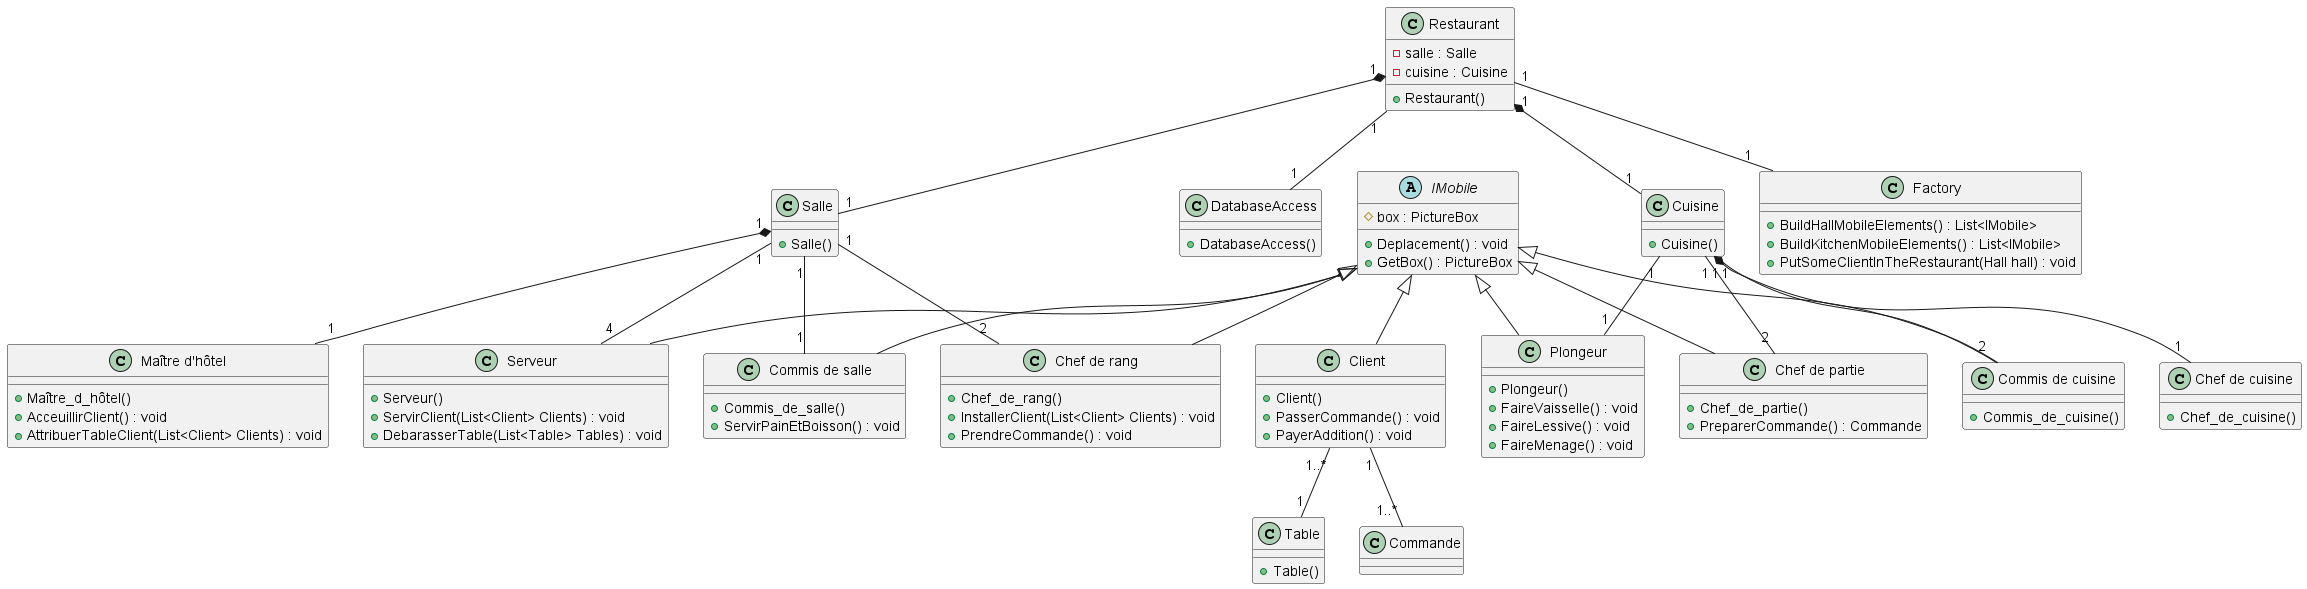

The diagram above was rendered by PlantUML. Its source (embedded in the PNG):
@startuml



class Restaurant {
    
    -salle : Salle
    -cuisine : Cuisine
    +Restaurant()
}

class Client {
    
    +Client()
    +PasserCommande() : void
    +PayerAddition() : void
}

class Salle {
    
    +Salle()
}

class Cuisine {
    
    +Cuisine()
}

class "Maître d'hôtel" {
    
    +Maître_d_hôtel()
    +AcceuillirClient() : void
    +AttribuerTableClient(List<Client> Clients) : void
}

class "Chef de rang" {
    
    +Chef_de_rang()
    +InstallerClient(List<Client> Clients) : void
    +PrendreCommande() : void
}

class Serveur {
    
    +Serveur()
    +ServirClient(List<Client> Clients) : void
    +DebarasserTable(List<Table> Tables) : void
}

class "Commis de salle" {
    
    +Commis_de_salle()
    +ServirPainEtBoisson() : void
}

class "Chef de cuisine" {
    
    +Chef_de_cuisine()
}

class "Chef de partie" {
    
    +Chef_de_partie()
    +PreparerCommande() : Commande
}

class "Commis de cuisine" {
    
    +Commis_de_cuisine()
}

class Plongeur {
    
    +Plongeur()
    +FaireVaisselle() : void
    +FaireLessive() : void
    +FaireMenage() : void
}

class Table {
    
    +Table()
}

class Commande{}

class Factory{
    
    +BuildHallMobileElements() : List<IMobile>
    +BuildKitchenMobileElements() : List<IMobile>
    +PutSomeClientInTheRestaurant(Hall hall) : void 
}

abstract class IMobile{
    #box : PictureBox
    +Deplacement() : void
    +GetBox() : PictureBox
}

class DatabaseAccess{
    
    +DatabaseAccess()
}

IMobile <|-- Client
IMobile <|-- "Chef de rang"
IMobile <|-- Serveur
IMobile <|-- "Commis de salle"
IMobile <|-- "Chef de partie"
IMobile <|-- "Commis de cuisine"
IMobile <|-- Plongeur

Restaurant "1" *-- "1" Salle
Restaurant "1" *-- "1" Cuisine
Restaurant "1" -- "1" Factory
Restaurant "1" -- "1" DatabaseAccess
Salle "1" *-- "1" "Maître d'hôtel"
Salle "1" -- "2" "Chef de rang"
Salle "1" -- "4" Serveur
Salle "1" -- "1" "Commis de salle"
Cuisine "1" *-- "1" "Chef de cuisine"
Cuisine "1" -- "2" "Chef de partie"
Cuisine "1" -- "2" "Commis de cuisine"
Cuisine "1" -- "1" Plongeur
Client "1..*"  -- "1" Table
Client "1"  -- "1..*" Commande




@enduml